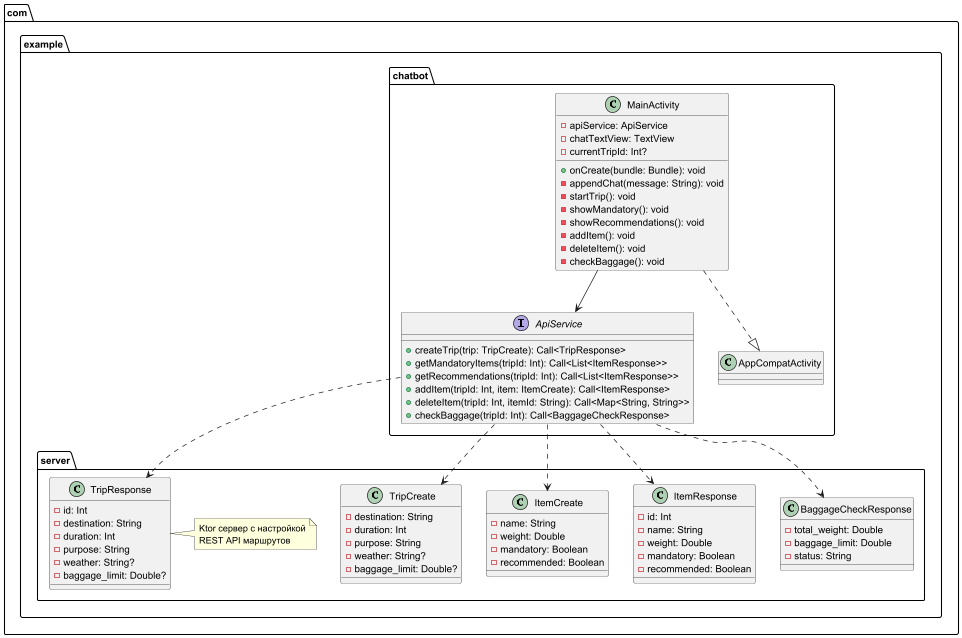

The diagram above was rendered by PlantUML. Its source (embedded in the PNG):
@startuml
' ------------------------
' Серверная часть (Application.kt)
' ------------------------
package "com.example.server" {
  class TripCreate {
    - destination: String
    - duration: Int
    - purpose: String
    - weather: String?
    - baggage_limit: Double?
  }

  class TripResponse {
    - id: Int
    - destination: String
    - duration: Int
    - purpose: String
    - weather: String?
    - baggage_limit: Double?
  }

  class ItemCreate {
    - name: String
    - weight: Double
    - mandatory: Boolean
    - recommended: Boolean
  }

  class ItemResponse {
    - id: Int
    - name: String
    - weight: Double
    - mandatory: Boolean
    - recommended: Boolean
  }

  class BaggageCheckResponse {
    - total_weight: Double
    - baggage_limit: Double
    - status: String
  }

  note right of TripResponse : Ktor сервер с настройкой\nREST API маршрутов
}

' ------------------------
' Клиентская часть (MainActivity.kt)
' ------------------------
package "com.example.chatbot" {
  interface ApiService {
    + createTrip(trip: TripCreate): Call<TripResponse>
    + getMandatoryItems(tripId: Int): Call<List<ItemResponse>>
    + getRecommendations(tripId: Int): Call<List<ItemResponse>>
    + addItem(tripId: Int, item: ItemCreate): Call<ItemResponse>
    + deleteItem(tripId: Int, itemId: String): Call<Map<String, String>>
    + checkBaggage(tripId: Int): Call<BaggageCheckResponse>
  }

  class MainActivity {
    - apiService: ApiService
    - chatTextView: TextView
    - currentTripId: Int?
    + onCreate(bundle: Bundle): void
    - appendChat(message: String): void
    - startTrip(): void
    - showMandatory(): void
    - showRecommendations(): void
    - addItem(): void
    - deleteItem(): void
    - checkBaggage(): void
  }

  MainActivity ..|> AppCompatActivity
  MainActivity --> ApiService
}

' ------------------------
' Ассоциации с использованием общих моделей
' (Можно считать, что данные классы используются как на сервере, так и на клиенте)
ApiService ..> TripCreate
ApiService ..> TripResponse
ApiService ..> ItemCreate
ApiService ..> ItemResponse
ApiService ..> BaggageCheckResponse

@enduml